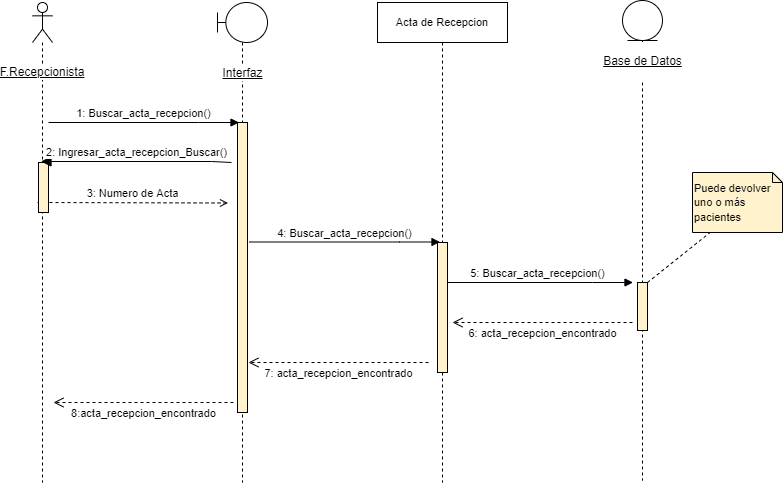

The diagram above was exported from draw.io. Its source (the exported page's mxGraphModel, read from the mxfile embedded in the PNG):
<mxGraphModel dx="868" dy="554" grid="1" gridSize="10" guides="1" tooltips="1" connect="1" arrows="1" fold="1" page="1" pageScale="1" pageWidth="827" pageHeight="1169" math="0" shadow="0">
  <root>
    <mxCell id="TSBlv3AnRWEgm5hTHN4B-0" />
    <mxCell id="TSBlv3AnRWEgm5hTHN4B-1" parent="TSBlv3AnRWEgm5hTHN4B-0" />
    <mxCell id="YzIP8chMCkNu9rCXRNPg-3" value="5: Buscar_acta_recepcion()" style="html=1;verticalAlign=bottom;endArrow=block;rounded=0;" parent="TSBlv3AnRWEgm5hTHN4B-1" edge="1">
      <mxGeometry relative="1" as="geometry">
        <mxPoint x="480" y="320" as="sourcePoint" />
        <mxPoint x="670.5" y="320" as="targetPoint" />
        <Array as="points">
          <mxPoint x="630" y="320" />
        </Array>
      </mxGeometry>
    </mxCell>
    <mxCell id="FJk_5QKppAOTw_eSxexa-2" value="3: Numero de Acta" style="html=1;verticalAlign=bottom;endArrow=open;rounded=0;dashed=1;endFill=0;" parent="TSBlv3AnRWEgm5hTHN4B-1" edge="1">
      <mxGeometry width="80" relative="1" as="geometry">
        <mxPoint x="75" y="240" as="sourcePoint" />
        <mxPoint x="265.5" y="240.5" as="targetPoint" />
      </mxGeometry>
    </mxCell>
    <mxCell id="TSBlv3AnRWEgm5hTHN4B-2" value="F.Recepcionista" style="shape=umlLifeline;participant=umlActor;perimeter=lifelinePerimeter;whiteSpace=wrap;html=1;container=1;collapsible=0;recursiveResize=0;verticalAlign=middle;spacingTop=100;outlineConnect=0;labelBackgroundColor=default;fontStyle=4" parent="TSBlv3AnRWEgm5hTHN4B-1" vertex="1">
      <mxGeometry x="70" y="40" width="20" height="480" as="geometry" />
    </mxCell>
    <mxCell id="TSBlv3AnRWEgm5hTHN4B-3" value="Interfaz" style="shape=umlLifeline;participant=umlBoundary;perimeter=lifelinePerimeter;html=1;container=1;collapsible=0;recursiveResize=0;verticalAlign=middle;spacingTop=102;outlineConnect=0;spacing=0;labelBackgroundColor=default;labelBorderColor=none;fontStyle=4" parent="TSBlv3AnRWEgm5hTHN4B-1" vertex="1">
      <mxGeometry x="255" y="40" width="50" height="480" as="geometry" />
    </mxCell>
    <mxCell id="YzIP8chMCkNu9rCXRNPg-0" value="" style="html=1;points=[];perimeter=orthogonalPerimeter;labelBackgroundColor=default;labelBorderColor=none;strokeColor=#000000;fillColor=#fff2cc;" parent="TSBlv3AnRWEgm5hTHN4B-3" vertex="1">
      <mxGeometry x="20" y="120" width="10" height="290" as="geometry" />
    </mxCell>
    <mxCell id="TSBlv3AnRWEgm5hTHN4B-4" value="&lt;span style=&quot;font-size: 11px; background-color: rgb(255, 255, 255);&quot;&gt;Acta de Recepcion&lt;/span&gt;" style="shape=umlLifeline;perimeter=lifelinePerimeter;whiteSpace=wrap;html=1;container=1;collapsible=0;recursiveResize=0;outlineConnect=0;" parent="TSBlv3AnRWEgm5hTHN4B-1" vertex="1">
      <mxGeometry x="415" y="40" width="130" height="480" as="geometry" />
    </mxCell>
    <mxCell id="YzIP8chMCkNu9rCXRNPg-2" value="" style="html=1;points=[];perimeter=orthogonalPerimeter;labelBackgroundColor=default;labelBorderColor=none;strokeColor=#000000;fillColor=#fff2cc;" parent="TSBlv3AnRWEgm5hTHN4B-4" vertex="1">
      <mxGeometry x="60" y="240" width="10" height="130" as="geometry" />
    </mxCell>
    <mxCell id="rik4LJtdC6rHzCmp5UxO-2" value="7: acta_recepcion_encontrado" style="html=1;verticalAlign=bottom;endArrow=open;dashed=1;endSize=8;rounded=0;strokeColor=default;" parent="TSBlv3AnRWEgm5hTHN4B-4" edge="1">
      <mxGeometry y="20" relative="1" as="geometry">
        <mxPoint x="51" y="360" as="sourcePoint" />
        <mxPoint x="-129" y="360" as="targetPoint" />
        <mxPoint as="offset" />
      </mxGeometry>
    </mxCell>
    <mxCell id="TSBlv3AnRWEgm5hTHN4B-5" value="&lt;p style=&quot;line-height: 1.2;&quot;&gt;&lt;u&gt;Base de Datos&lt;/u&gt;&lt;/p&gt;" style="shape=umlLifeline;participant=umlEntity;perimeter=lifelinePerimeter;html=1;container=1;collapsible=0;recursiveResize=0;verticalAlign=middle;spacingTop=81;outlineConnect=0;fontSize=12;labelPosition=center;verticalLabelPosition=middle;align=center;spacingRight=0;spacing=0;labelBorderColor=none;labelBackgroundColor=default;" parent="TSBlv3AnRWEgm5hTHN4B-1" vertex="1">
      <mxGeometry x="660" y="38" width="40" height="480" as="geometry" />
    </mxCell>
    <mxCell id="rik4LJtdC6rHzCmp5UxO-1" value="" style="html=1;points=[];perimeter=orthogonalPerimeter;labelBackgroundColor=default;labelBorderColor=none;strokeColor=#000000;fillColor=#fff2cc;" parent="TSBlv3AnRWEgm5hTHN4B-5" vertex="1">
      <mxGeometry x="15" y="282" width="10" height="48" as="geometry" />
    </mxCell>
    <mxCell id="FJk_5QKppAOTw_eSxexa-0" value="" style="html=1;points=[];perimeter=orthogonalPerimeter;labelBackgroundColor=default;labelBorderColor=none;strokeColor=#000000;fillColor=#fff2cc;" parent="TSBlv3AnRWEgm5hTHN4B-1" vertex="1">
      <mxGeometry x="76" y="200" width="10" height="50" as="geometry" />
    </mxCell>
    <mxCell id="FJk_5QKppAOTw_eSxexa-1" value="1: Buscar_acta_recepcion()" style="html=1;verticalAlign=bottom;endArrow=block;rounded=0;" parent="TSBlv3AnRWEgm5hTHN4B-1" edge="1">
      <mxGeometry relative="1" as="geometry">
        <mxPoint x="86" y="160" as="sourcePoint" />
        <mxPoint x="276.5" y="160" as="targetPoint" />
        <Array as="points">
          <mxPoint x="236" y="160" />
        </Array>
      </mxGeometry>
    </mxCell>
    <mxCell id="FJk_5QKppAOTw_eSxexa-3" value="2: Ingresar_acta_recepcion_Buscar()" style="html=1;verticalAlign=bottom;endArrow=block;endSize=8;rounded=0;endFill=1;" parent="TSBlv3AnRWEgm5hTHN4B-1" edge="1">
      <mxGeometry relative="1" as="geometry">
        <mxPoint x="78.5" y="199" as="targetPoint" />
        <mxPoint x="268.9999999999998" y="200" as="sourcePoint" />
        <Array as="points">
          <mxPoint x="249" y="199" />
        </Array>
      </mxGeometry>
    </mxCell>
    <mxCell id="YzIP8chMCkNu9rCXRNPg-1" value="4: Buscar_acta_recepcion()" style="html=1;verticalAlign=bottom;endArrow=block;rounded=0;" parent="TSBlv3AnRWEgm5hTHN4B-1" edge="1">
      <mxGeometry relative="1" as="geometry">
        <mxPoint x="287" y="279.5" as="sourcePoint" />
        <mxPoint x="477.5" y="279.5" as="targetPoint" />
        <Array as="points">
          <mxPoint x="437" y="279.5" />
        </Array>
      </mxGeometry>
    </mxCell>
    <mxCell id="rik4LJtdC6rHzCmp5UxO-0" value="6: acta_recepcion_encontrado" style="html=1;verticalAlign=bottom;endArrow=open;dashed=1;endSize=8;rounded=0;strokeColor=default;" parent="TSBlv3AnRWEgm5hTHN4B-1" edge="1">
      <mxGeometry y="20" relative="1" as="geometry">
        <mxPoint x="670" y="360" as="sourcePoint" />
        <mxPoint x="490" y="360" as="targetPoint" />
        <mxPoint as="offset" />
      </mxGeometry>
    </mxCell>
    <mxCell id="rik4LJtdC6rHzCmp5UxO-3" value="8:acta_recepcion_encontrado" style="html=1;verticalAlign=bottom;endArrow=open;dashed=1;endSize=8;rounded=0;strokeColor=default;" parent="TSBlv3AnRWEgm5hTHN4B-1" edge="1">
      <mxGeometry y="20" relative="1" as="geometry">
        <mxPoint x="271" y="440" as="sourcePoint" />
        <mxPoint x="91" y="440" as="targetPoint" />
        <mxPoint as="offset" />
      </mxGeometry>
    </mxCell>
    <mxCell id="LlLbbcKYtUrt_hek_lCf-0" value="&lt;font style=&quot;font-size: 11px;&quot;&gt;Puede devolver uno o más pacientes&lt;/font&gt;" style="shape=note;size=10;whiteSpace=wrap;html=1;labelBackgroundColor=none;align=left;fillColor=#fff2cc;strokeColor=#000000;" vertex="1" parent="TSBlv3AnRWEgm5hTHN4B-1">
      <mxGeometry x="730" y="210" width="90" height="60" as="geometry" />
    </mxCell>
    <mxCell id="LlLbbcKYtUrt_hek_lCf-1" style="rounded=0;orthogonalLoop=1;jettySize=auto;html=1;fontSize=11;endArrow=none;endFill=0;dashed=1;" edge="1" parent="TSBlv3AnRWEgm5hTHN4B-1" source="rik4LJtdC6rHzCmp5UxO-1" target="LlLbbcKYtUrt_hek_lCf-0">
      <mxGeometry relative="1" as="geometry" />
    </mxCell>
  </root>
</mxGraphModel>